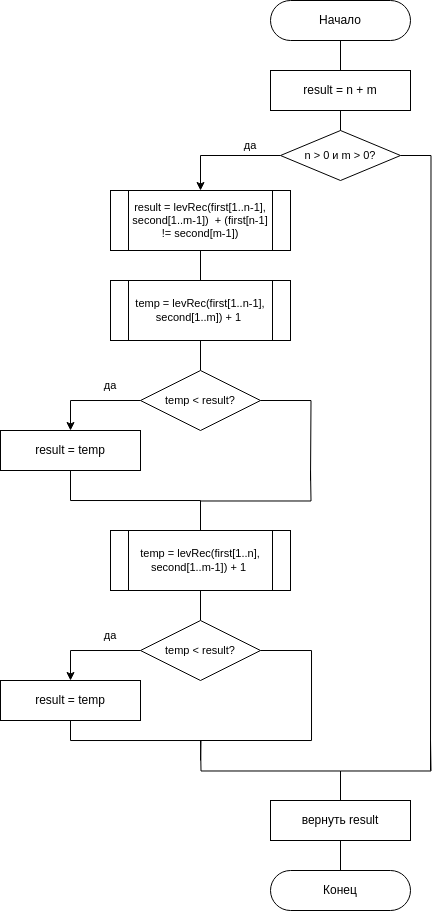

The diagram above was exported from draw.io. Its source (the exported page's mxGraphModel, read from the mxfile embedded in the PNG):
<mxGraphModel dx="1646" dy="479" grid="1" gridSize="10" guides="1" tooltips="1" connect="1" arrows="1" fold="1" page="1" pageScale="1" pageWidth="827" pageHeight="1169" math="0" shadow="0">
  <root>
    <mxCell id="WIyWlLk6GJQsqaUBKTNV-0" />
    <mxCell id="WIyWlLk6GJQsqaUBKTNV-1" parent="WIyWlLk6GJQsqaUBKTNV-0" />
    <mxCell id="gcgaN79f-qF_xxzywnKO-3" style="edgeStyle=orthogonalEdgeStyle;rounded=0;orthogonalLoop=1;jettySize=auto;html=1;exitX=0.5;exitY=1;exitDx=0;exitDy=0;entryX=0.5;entryY=0;entryDx=0;entryDy=0;endArrow=none;endFill=0;" parent="WIyWlLk6GJQsqaUBKTNV-1" source="gcgaN79f-qF_xxzywnKO-0" target="gcgaN79f-qF_xxzywnKO-2" edge="1">
      <mxGeometry relative="1" as="geometry" />
    </mxCell>
    <mxCell id="gcgaN79f-qF_xxzywnKO-0" value="Начало" style="rounded=1;whiteSpace=wrap;html=1;strokeWidth=1;rotation=0;arcSize=50;" parent="WIyWlLk6GJQsqaUBKTNV-1" vertex="1">
      <mxGeometry x="160" y="80" width="140" height="40" as="geometry" />
    </mxCell>
    <mxCell id="gcgaN79f-qF_xxzywnKO-6" style="edgeStyle=orthogonalEdgeStyle;shape=connector;rounded=0;orthogonalLoop=1;jettySize=auto;html=1;exitX=0.5;exitY=1;exitDx=0;exitDy=0;strokeColor=default;align=center;verticalAlign=middle;fontFamily=Helvetica;fontSize=11;fontColor=default;labelBackgroundColor=default;endArrow=none;endFill=0;" parent="WIyWlLk6GJQsqaUBKTNV-1" source="gcgaN79f-qF_xxzywnKO-2" target="gcgaN79f-qF_xxzywnKO-4" edge="1">
      <mxGeometry relative="1" as="geometry" />
    </mxCell>
    <mxCell id="gcgaN79f-qF_xxzywnKO-2" value="result = n + m" style="rounded=0;whiteSpace=wrap;html=1;" parent="WIyWlLk6GJQsqaUBKTNV-1" vertex="1">
      <mxGeometry x="160" y="150" width="140" height="40" as="geometry" />
    </mxCell>
    <mxCell id="gcgaN79f-qF_xxzywnKO-9" style="edgeStyle=orthogonalEdgeStyle;shape=connector;rounded=0;orthogonalLoop=1;jettySize=auto;html=1;exitX=0;exitY=0.5;exitDx=0;exitDy=0;strokeColor=default;align=center;verticalAlign=middle;fontFamily=Helvetica;fontSize=11;fontColor=default;labelBackgroundColor=default;endArrow=classic;endFill=1;" parent="WIyWlLk6GJQsqaUBKTNV-1" source="gcgaN79f-qF_xxzywnKO-4" target="gcgaN79f-qF_xxzywnKO-8" edge="1">
      <mxGeometry relative="1" as="geometry" />
    </mxCell>
    <mxCell id="gcgaN79f-qF_xxzywnKO-29" style="edgeStyle=orthogonalEdgeStyle;shape=connector;rounded=0;orthogonalLoop=1;jettySize=auto;html=1;exitX=1;exitY=0.5;exitDx=0;exitDy=0;strokeColor=default;align=center;verticalAlign=middle;fontFamily=Helvetica;fontSize=11;fontColor=default;labelBackgroundColor=default;endArrow=none;endFill=0;" parent="WIyWlLk6GJQsqaUBKTNV-1" source="gcgaN79f-qF_xxzywnKO-4" edge="1">
      <mxGeometry relative="1" as="geometry">
        <mxPoint x="320" y="850" as="targetPoint" />
      </mxGeometry>
    </mxCell>
    <mxCell id="gcgaN79f-qF_xxzywnKO-4" value="n &amp;gt; 0 и m &amp;gt; 0?" style="rhombus;whiteSpace=wrap;html=1;fontFamily=Helvetica;fontSize=11;fontColor=default;labelBackgroundColor=default;" parent="WIyWlLk6GJQsqaUBKTNV-1" vertex="1">
      <mxGeometry x="170" y="210" width="120" height="50" as="geometry" />
    </mxCell>
    <mxCell id="gcgaN79f-qF_xxzywnKO-11" style="edgeStyle=orthogonalEdgeStyle;shape=connector;rounded=0;orthogonalLoop=1;jettySize=auto;html=1;exitX=0.5;exitY=1;exitDx=0;exitDy=0;entryX=0.5;entryY=0;entryDx=0;entryDy=0;strokeColor=default;align=center;verticalAlign=middle;fontFamily=Helvetica;fontSize=11;fontColor=default;labelBackgroundColor=default;endArrow=none;endFill=0;" parent="WIyWlLk6GJQsqaUBKTNV-1" source="gcgaN79f-qF_xxzywnKO-8" target="gcgaN79f-qF_xxzywnKO-10" edge="1">
      <mxGeometry relative="1" as="geometry" />
    </mxCell>
    <mxCell id="gcgaN79f-qF_xxzywnKO-8" value="result = levRec(first[1..n-1], second[1..m-1])&amp;nbsp; + (first[n-1] != second[m-1])" style="shape=process;whiteSpace=wrap;html=1;backgroundOutline=1;fontFamily=Helvetica;fontSize=11;fontColor=default;labelBackgroundColor=default;" parent="WIyWlLk6GJQsqaUBKTNV-1" vertex="1">
      <mxGeometry y="270" width="180" height="60" as="geometry" />
    </mxCell>
    <mxCell id="gcgaN79f-qF_xxzywnKO-13" style="edgeStyle=orthogonalEdgeStyle;shape=connector;rounded=0;orthogonalLoop=1;jettySize=auto;html=1;exitX=0.5;exitY=1;exitDx=0;exitDy=0;entryX=0.5;entryY=0;entryDx=0;entryDy=0;strokeColor=default;align=center;verticalAlign=middle;fontFamily=Helvetica;fontSize=11;fontColor=default;labelBackgroundColor=default;endArrow=none;endFill=0;" parent="WIyWlLk6GJQsqaUBKTNV-1" source="gcgaN79f-qF_xxzywnKO-10" target="gcgaN79f-qF_xxzywnKO-12" edge="1">
      <mxGeometry relative="1" as="geometry" />
    </mxCell>
    <mxCell id="gcgaN79f-qF_xxzywnKO-10" value="temp = levRec(first[1..n-1], second[1..m]) + 1&amp;nbsp;" style="shape=process;whiteSpace=wrap;html=1;backgroundOutline=1;fontFamily=Helvetica;fontSize=11;fontColor=default;labelBackgroundColor=default;" parent="WIyWlLk6GJQsqaUBKTNV-1" vertex="1">
      <mxGeometry y="360" width="180" height="60" as="geometry" />
    </mxCell>
    <mxCell id="gcgaN79f-qF_xxzywnKO-15" style="edgeStyle=orthogonalEdgeStyle;shape=connector;rounded=0;orthogonalLoop=1;jettySize=auto;html=1;exitX=0;exitY=0.5;exitDx=0;exitDy=0;entryX=0.5;entryY=0;entryDx=0;entryDy=0;strokeColor=default;align=center;verticalAlign=middle;fontFamily=Helvetica;fontSize=11;fontColor=default;labelBackgroundColor=default;endArrow=classic;endFill=1;" parent="WIyWlLk6GJQsqaUBKTNV-1" source="gcgaN79f-qF_xxzywnKO-12" target="gcgaN79f-qF_xxzywnKO-14" edge="1">
      <mxGeometry relative="1" as="geometry" />
    </mxCell>
    <mxCell id="gcgaN79f-qF_xxzywnKO-19" style="edgeStyle=orthogonalEdgeStyle;shape=connector;rounded=0;orthogonalLoop=1;jettySize=auto;html=1;exitX=1;exitY=0.5;exitDx=0;exitDy=0;strokeColor=default;align=center;verticalAlign=middle;fontFamily=Helvetica;fontSize=11;fontColor=default;labelBackgroundColor=default;endArrow=none;endFill=0;" parent="WIyWlLk6GJQsqaUBKTNV-1" source="gcgaN79f-qF_xxzywnKO-12" edge="1">
      <mxGeometry relative="1" as="geometry">
        <mxPoint x="200" y="560" as="targetPoint" />
      </mxGeometry>
    </mxCell>
    <mxCell id="gcgaN79f-qF_xxzywnKO-12" value="temp &amp;lt; result?" style="rhombus;whiteSpace=wrap;html=1;fontFamily=Helvetica;fontSize=11;fontColor=default;labelBackgroundColor=default;" parent="WIyWlLk6GJQsqaUBKTNV-1" vertex="1">
      <mxGeometry x="30" y="450" width="120" height="60" as="geometry" />
    </mxCell>
    <mxCell id="gcgaN79f-qF_xxzywnKO-17" style="edgeStyle=orthogonalEdgeStyle;shape=connector;rounded=0;orthogonalLoop=1;jettySize=auto;html=1;exitX=0.5;exitY=1;exitDx=0;exitDy=0;entryX=0.5;entryY=0;entryDx=0;entryDy=0;strokeColor=default;align=center;verticalAlign=middle;fontFamily=Helvetica;fontSize=11;fontColor=default;labelBackgroundColor=default;endArrow=none;endFill=0;" parent="WIyWlLk6GJQsqaUBKTNV-1" source="gcgaN79f-qF_xxzywnKO-14" target="gcgaN79f-qF_xxzywnKO-16" edge="1">
      <mxGeometry relative="1" as="geometry" />
    </mxCell>
    <mxCell id="gcgaN79f-qF_xxzywnKO-14" value="result = temp" style="rounded=0;whiteSpace=wrap;html=1;" parent="WIyWlLk6GJQsqaUBKTNV-1" vertex="1">
      <mxGeometry x="-110" y="510" width="140" height="40" as="geometry" />
    </mxCell>
    <mxCell id="gcgaN79f-qF_xxzywnKO-24" style="edgeStyle=orthogonalEdgeStyle;shape=connector;rounded=0;orthogonalLoop=1;jettySize=auto;html=1;exitX=0.5;exitY=1;exitDx=0;exitDy=0;entryX=0.5;entryY=0;entryDx=0;entryDy=0;strokeColor=default;align=center;verticalAlign=middle;fontFamily=Helvetica;fontSize=11;fontColor=default;labelBackgroundColor=default;endArrow=none;endFill=0;" parent="WIyWlLk6GJQsqaUBKTNV-1" source="gcgaN79f-qF_xxzywnKO-16" target="gcgaN79f-qF_xxzywnKO-22" edge="1">
      <mxGeometry relative="1" as="geometry" />
    </mxCell>
    <mxCell id="BGQtGzZIKs2dTygvrqZ2-0" style="edgeStyle=orthogonalEdgeStyle;rounded=0;orthogonalLoop=1;jettySize=auto;html=1;exitX=0.5;exitY=0;exitDx=0;exitDy=0;endArrow=none;endFill=0;" edge="1" parent="WIyWlLk6GJQsqaUBKTNV-1" source="gcgaN79f-qF_xxzywnKO-16">
      <mxGeometry relative="1" as="geometry">
        <mxPoint x="200" y="550" as="targetPoint" />
      </mxGeometry>
    </mxCell>
    <mxCell id="gcgaN79f-qF_xxzywnKO-16" value="temp = levRec(first[1..n], second[1..m-1]) + 1&amp;nbsp;" style="shape=process;whiteSpace=wrap;html=1;backgroundOutline=1;fontFamily=Helvetica;fontSize=11;fontColor=default;labelBackgroundColor=default;" parent="WIyWlLk6GJQsqaUBKTNV-1" vertex="1">
      <mxGeometry y="610" width="180" height="60" as="geometry" />
    </mxCell>
    <mxCell id="gcgaN79f-qF_xxzywnKO-21" style="edgeStyle=orthogonalEdgeStyle;shape=connector;rounded=0;orthogonalLoop=1;jettySize=auto;html=1;exitX=0;exitY=0.5;exitDx=0;exitDy=0;entryX=0.5;entryY=0;entryDx=0;entryDy=0;strokeColor=default;align=center;verticalAlign=middle;fontFamily=Helvetica;fontSize=11;fontColor=default;labelBackgroundColor=default;endArrow=classic;endFill=1;" parent="WIyWlLk6GJQsqaUBKTNV-1" source="gcgaN79f-qF_xxzywnKO-22" target="gcgaN79f-qF_xxzywnKO-23" edge="1">
      <mxGeometry relative="1" as="geometry" />
    </mxCell>
    <mxCell id="gcgaN79f-qF_xxzywnKO-27" style="edgeStyle=orthogonalEdgeStyle;shape=connector;rounded=0;orthogonalLoop=1;jettySize=auto;html=1;exitX=1;exitY=0.5;exitDx=0;exitDy=0;strokeColor=default;align=center;verticalAlign=middle;fontFamily=Helvetica;fontSize=11;fontColor=default;labelBackgroundColor=default;endArrow=none;endFill=0;" parent="WIyWlLk6GJQsqaUBKTNV-1" source="gcgaN79f-qF_xxzywnKO-22" edge="1">
      <mxGeometry relative="1" as="geometry">
        <mxPoint x="90" y="820" as="targetPoint" />
        <Array as="points">
          <mxPoint x="201" y="730" />
        </Array>
      </mxGeometry>
    </mxCell>
    <mxCell id="gcgaN79f-qF_xxzywnKO-22" value="temp &amp;lt; result?" style="rhombus;whiteSpace=wrap;html=1;fontFamily=Helvetica;fontSize=11;fontColor=default;labelBackgroundColor=default;" parent="WIyWlLk6GJQsqaUBKTNV-1" vertex="1">
      <mxGeometry x="30" y="700" width="120" height="60" as="geometry" />
    </mxCell>
    <mxCell id="gcgaN79f-qF_xxzywnKO-26" style="edgeStyle=orthogonalEdgeStyle;shape=connector;rounded=0;orthogonalLoop=1;jettySize=auto;html=1;exitX=0.5;exitY=1;exitDx=0;exitDy=0;strokeColor=default;align=center;verticalAlign=middle;fontFamily=Helvetica;fontSize=11;fontColor=default;labelBackgroundColor=default;endArrow=none;endFill=0;" parent="WIyWlLk6GJQsqaUBKTNV-1" source="gcgaN79f-qF_xxzywnKO-23" edge="1">
      <mxGeometry relative="1" as="geometry">
        <mxPoint x="90" y="840" as="targetPoint" />
      </mxGeometry>
    </mxCell>
    <mxCell id="gcgaN79f-qF_xxzywnKO-23" value="result = temp" style="rounded=0;whiteSpace=wrap;html=1;" parent="WIyWlLk6GJQsqaUBKTNV-1" vertex="1">
      <mxGeometry x="-110" y="760" width="140" height="40" as="geometry" />
    </mxCell>
    <mxCell id="gcgaN79f-qF_xxzywnKO-28" style="edgeStyle=orthogonalEdgeStyle;shape=connector;rounded=0;orthogonalLoop=1;jettySize=auto;html=1;exitX=0.5;exitY=0;exitDx=0;exitDy=0;strokeColor=default;align=center;verticalAlign=middle;fontFamily=Helvetica;fontSize=11;fontColor=default;labelBackgroundColor=default;endArrow=none;endFill=0;" parent="WIyWlLk6GJQsqaUBKTNV-1" source="gcgaN79f-qF_xxzywnKO-25" edge="1">
      <mxGeometry relative="1" as="geometry">
        <mxPoint x="90" y="820" as="targetPoint" />
      </mxGeometry>
    </mxCell>
    <mxCell id="gcgaN79f-qF_xxzywnKO-30" style="edgeStyle=orthogonalEdgeStyle;shape=connector;rounded=0;orthogonalLoop=1;jettySize=auto;html=1;exitX=0.5;exitY=0;exitDx=0;exitDy=0;strokeColor=default;align=center;verticalAlign=middle;fontFamily=Helvetica;fontSize=11;fontColor=default;labelBackgroundColor=default;endArrow=none;endFill=0;" parent="WIyWlLk6GJQsqaUBKTNV-1" source="gcgaN79f-qF_xxzywnKO-25" edge="1">
      <mxGeometry relative="1" as="geometry">
        <mxPoint x="320" y="820" as="targetPoint" />
      </mxGeometry>
    </mxCell>
    <mxCell id="gcgaN79f-qF_xxzywnKO-32" style="edgeStyle=orthogonalEdgeStyle;shape=connector;rounded=0;orthogonalLoop=1;jettySize=auto;html=1;exitX=0.5;exitY=1;exitDx=0;exitDy=0;entryX=0.5;entryY=0;entryDx=0;entryDy=0;strokeColor=default;align=center;verticalAlign=middle;fontFamily=Helvetica;fontSize=11;fontColor=default;labelBackgroundColor=default;endArrow=none;endFill=0;" parent="WIyWlLk6GJQsqaUBKTNV-1" source="gcgaN79f-qF_xxzywnKO-25" target="gcgaN79f-qF_xxzywnKO-31" edge="1">
      <mxGeometry relative="1" as="geometry" />
    </mxCell>
    <mxCell id="gcgaN79f-qF_xxzywnKO-25" value="вернуть result" style="rounded=0;whiteSpace=wrap;html=1;" parent="WIyWlLk6GJQsqaUBKTNV-1" vertex="1">
      <mxGeometry x="160" y="880" width="140" height="40" as="geometry" />
    </mxCell>
    <mxCell id="gcgaN79f-qF_xxzywnKO-31" value="Конец" style="rounded=1;whiteSpace=wrap;html=1;strokeWidth=1;rotation=0;arcSize=50;" parent="WIyWlLk6GJQsqaUBKTNV-1" vertex="1">
      <mxGeometry x="160" y="950" width="140" height="40" as="geometry" />
    </mxCell>
    <mxCell id="gcgaN79f-qF_xxzywnKO-33" value="да" style="text;html=1;align=center;verticalAlign=middle;whiteSpace=wrap;rounded=0;fontFamily=Helvetica;fontSize=11;fontColor=default;labelBackgroundColor=default;" parent="WIyWlLk6GJQsqaUBKTNV-1" vertex="1">
      <mxGeometry x="110" y="210" width="60" height="30" as="geometry" />
    </mxCell>
    <mxCell id="gcgaN79f-qF_xxzywnKO-34" value="да" style="text;html=1;align=center;verticalAlign=middle;whiteSpace=wrap;rounded=0;fontFamily=Helvetica;fontSize=11;fontColor=default;labelBackgroundColor=default;" parent="WIyWlLk6GJQsqaUBKTNV-1" vertex="1">
      <mxGeometry x="-30" y="450" width="60" height="30" as="geometry" />
    </mxCell>
    <mxCell id="gcgaN79f-qF_xxzywnKO-35" value="да" style="text;html=1;align=center;verticalAlign=middle;whiteSpace=wrap;rounded=0;fontFamily=Helvetica;fontSize=11;fontColor=default;labelBackgroundColor=default;" parent="WIyWlLk6GJQsqaUBKTNV-1" vertex="1">
      <mxGeometry x="-30" y="700" width="60" height="30" as="geometry" />
    </mxCell>
  </root>
</mxGraphModel>